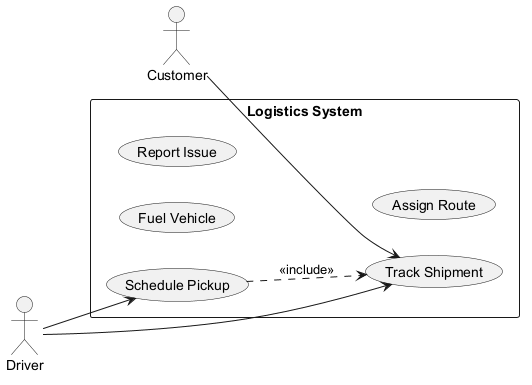

The diagram above was rendered by PlantUML. Its source (embedded in the PNG):
@startuml
skinparam backgroundColor #FFFFFF
skinparam classBackgroundColor #F3E5F5
skinparam classBorderColor #6A1B9A
left to right direction
actor "Customer" as C
actor "Driver" as D
rectangle "Logistics System" {
  usecase "Fuel Vehicle" as UC_FuelVehicle
  usecase "Report Issue" as UC_ReportIssue
  usecase "Schedule Pickup" as UC_SchedulePickup
  usecase "Assign Route" as UC_AssignRoute
  usecase "Track Shipment" as UC_TrackShipment
}
C --> UC_TrackShipment
D --> UC_TrackShipment
D --> UC_SchedulePickup
UC_SchedulePickup ..> UC_TrackShipment : <<include>>
@enduml